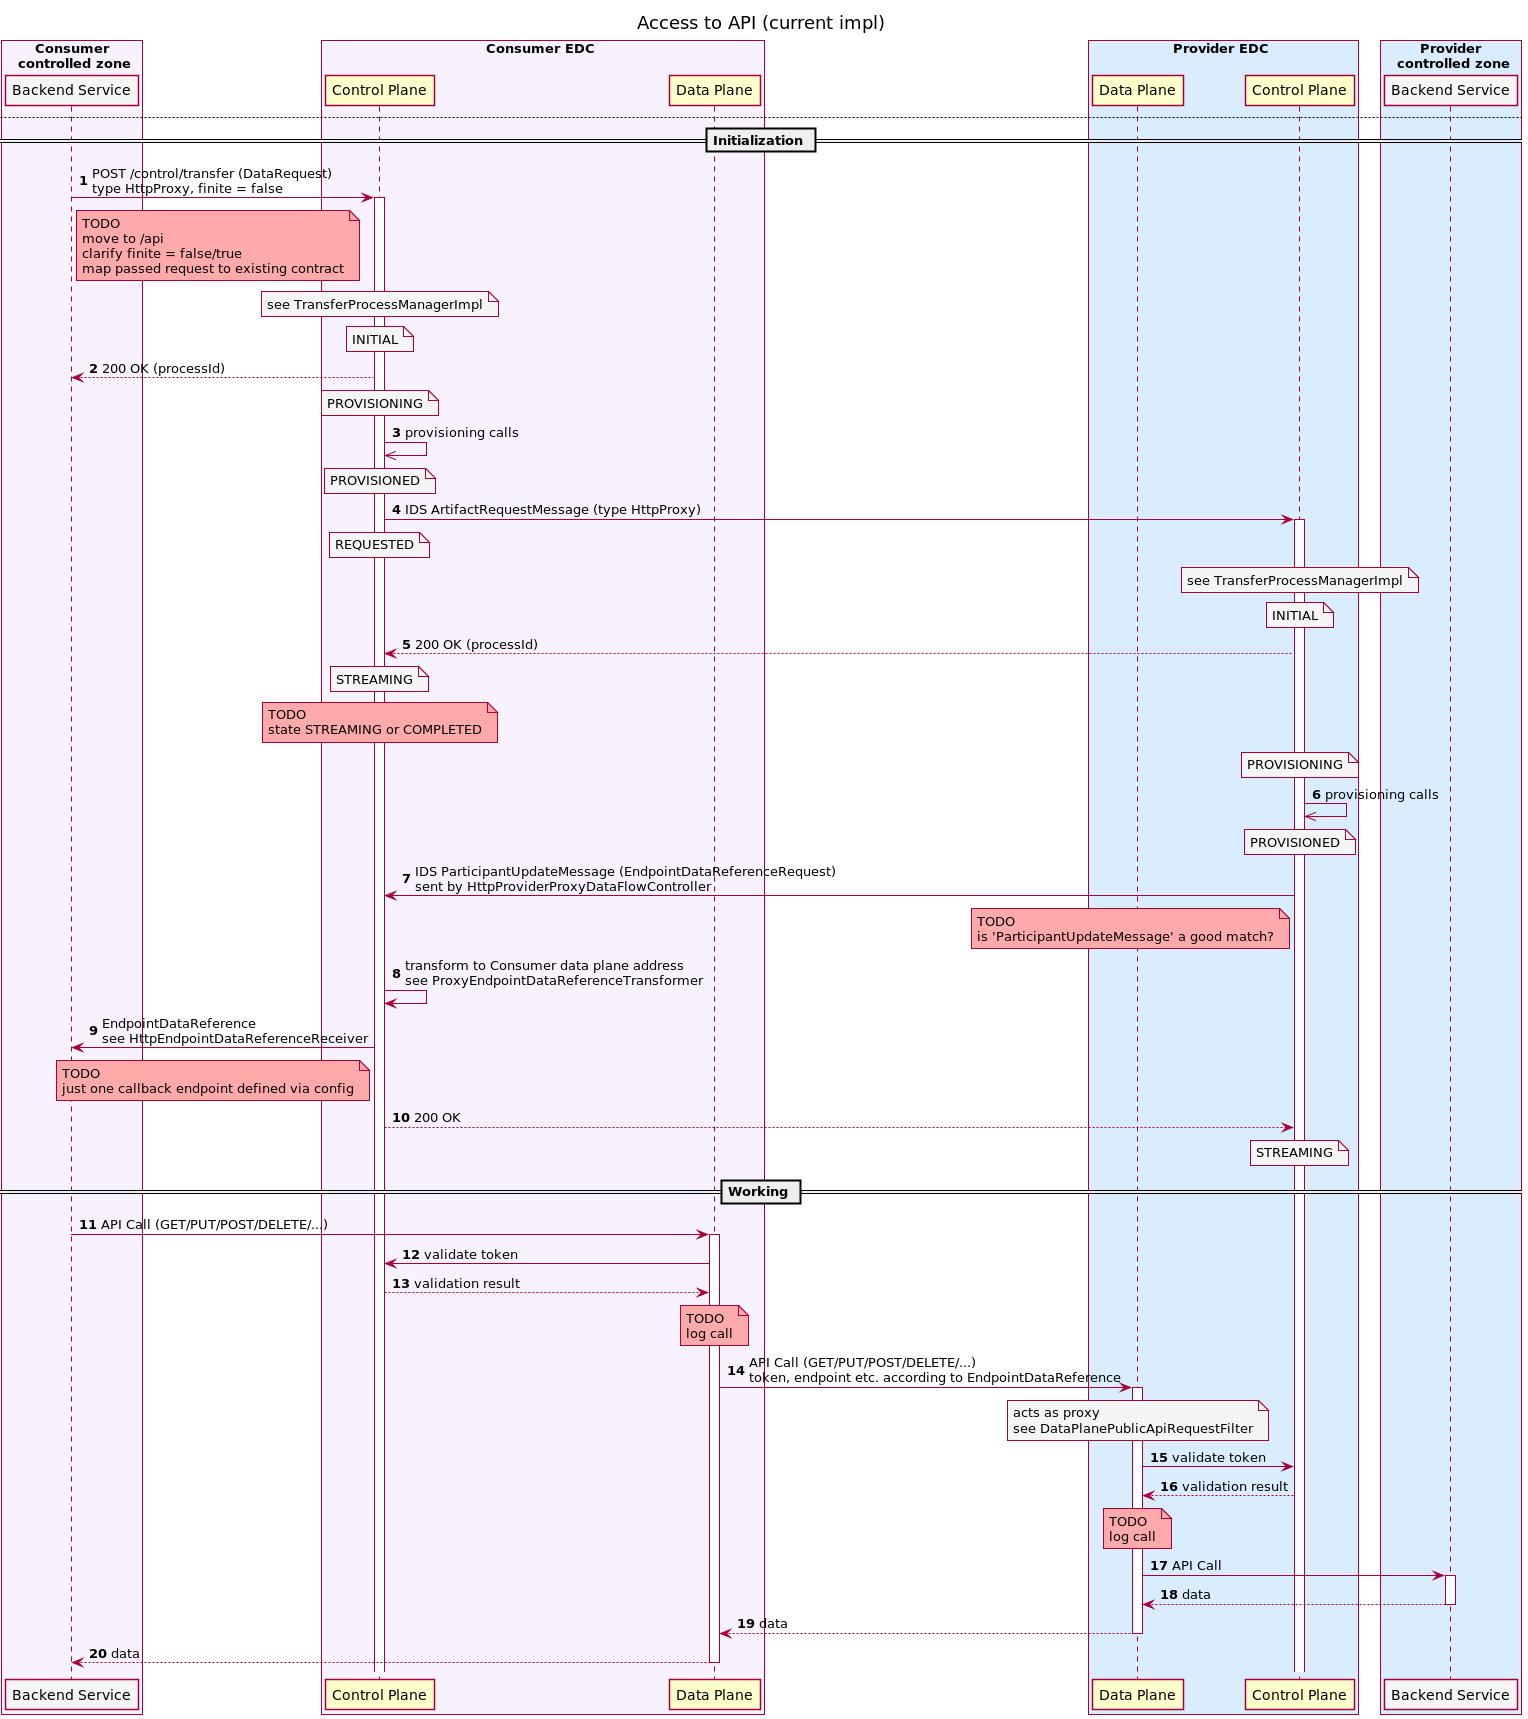

The diagram above was rendered by PlantUML. Its source (embedded in the PNG):
@startuml


skinParam NoteBackgroundColor WhiteSmoke
skinParam NoteFontColor Black
skinParam ParticipantBackgroundColor WhiteSmoke
skinParam ActorBackgroundColor WhiteSmoke
skinParam AgentBackgroundColor White
skinParam AgentBorderColor SkyBlue
skinparam shadowing false

!define ConsumerColor f8f2ff
!define ProviderColor d9edff
!define WarningColor Business
!define LeadColor Technology

autonumber

box "Consumer\n controlled zone" #ConsumerColor
    participant CBE as "Backend Service"
end box

box Consumer EDC #ConsumerColor
    participant CCP as "Control Plane" #Business
    participant CDP as "Data Plane" #Business
end box

box Provider EDC #ProviderColor
    participant PDP as "Data Plane" #Business
    participant PCP as "Control Plane" #Business
end box

box "Provider\n controlled zone" #ProviderColor
    participant PBE as "Backend Service"
end box
/'
title
 **Access to REST API**
 <sub>Control Plane and Date Plane are part of the EDC.</sub>
 <sub>Precondition: contract 'access to api' including constraints (e.g. how often, for which purpose etc.) is already signed</sub>

 Case 1a: Each API call matches one TransferProcess (http push)
 <sub>Provider is pushing data to the Consumer</sub>
end title

CBE ->> CCP : getAsset(query params, int. destination)
activate CCP
CCP ->> CDP : provision ext. endpoint
CCP ->> PCP : start data transfer(asset, contractAggreement, query params, ext. endpoint)
activate PCP
PCP ->> PBE : provision data\n(if needed)
PCP ->> PDP : start data transfer
activate PDP
PDP -> PBE : pull data
activate PBE
return data
PDP -> CDP : push data to ext. endpoint
activate CDP
CDP -> CBE : push data to int. destination
note left of CDP : Dataplane\nacts as proxy.
PDP ->> PCP : notify: data pushed
deactivate PDP
CDP ->> CCP : notify: data received
deactivate CDP
CCP ->> CDP : deprovision
PCP ->> PBE : deprovision\n(if needed)
deactivate CCP
deactivate PCP



newpage Case 1b: Each API call matches one TransferProcess (http pull)\n<sub>Consumer is pulling data from Provider</sub>

autonumber 1

CBE ->> CCP : getAsset(query params, int. destination)
activate CCP
CCP ->> PCP : start data transfer(asset, contract, query params)
activate PCP
PCP ->> PBE : provision data\n(if needed)
PCP ->> PDP : provision ext. endpoint
PCP ->> CCP : ready to transfer (ext. endpoint)
CCP -> CDP : start data transfer

activate CDP
CDP -> PDP : pull data from ext. endpoint
activate PDP
PDP -> PBE : pull data
note right of PDP : Dataplane\nacts as proxy.
activate PBE
return data
return data
CDP -> CBE : push data to int. destination
PDP ->> PCP : notify: data pulled

CDP ->> CCP : notify: data received
deactivate PDP

deactivate CDP
CCP ->> CDP : deprovision
PCP ->> PBE : deprovision\n(if needed)
deactivate CCP
deactivate PCP'/


title
 **Access to REST API**
 <sub>Control Plane and Date Plane are part of the EDC.</sub>
 <sub>Precondition: contract 'access to api' including constraints (e.g. how often, for which purpose etc.) is already signed</sub>
end title
autonumber 1
== Initialization ==

CBE ->> CCP : getAsset(callback)
activate CCP
CCP ->> CDP : provision
CCP ->> PCP : start data transfer(asset, contract)
activate PCP
PCP ->> PBE : provision
PCP ->> PDP : provision
PCP ->> CCP : ready
CCP ->> CBE : ready(API access)

== Working ==
note right of CCP : stays in state\nSTREAMING
note left of PCP : stays in state\nSTREAMING
CBE -> CDP : API Call (GET/PUT/POST/DELETE/...)
note left of CDP : Dataplane\nacts as proxy.\nCould adjust calls
activate CDP
CDP -> PDP : API Call
note right of PDP : acts as proxy\nsee Consumer
activate PDP
PDP -> PBE : API Call
activate PBE
return data
return data
PDP ->> PCP : notify: data sent
return data
CDP ->> CCP : notify data received

== Finalization ==
CBE ->> CCP : stopAssetTransfer(callback)\ncancelContract(...) etc.
CCP ->> CDP : deprovision
CCP ->> PCP : stop data transfer(asset, contract)
PCP ->> PDP : deprovision
PCP ->> PBE : deprovision
deactivate CCP
deactivate PCP

newpage Access to API (current impl)
autonumber 1
== Initialization ==

CBE -> CCP++ : POST /control/transfer (DataRequest)\ntype HttpProxy, finite = false
note right of CBE #FFAAAA: TODO\nmove to /api\nclarify finite = false/true\nmap passed request to existing contract
note over CCP: see TransferProcessManagerImpl
note over CCP: INITIAL
CBE <-- CCP: 200 OK (processId)
note over CCP: PROVISIONING
CCP ->> CCP : provisioning calls
note over CCP: PROVISIONED
CCP -> PCP++ : IDS ArtifactRequestMessage (type HttpProxy)
note over CCP: REQUESTED
note over PCP: see TransferProcessManagerImpl
note over PCP: INITIAL
CCP <-- PCP: 200 OK (processId)
note over CCP: STREAMING
note over CCP #FFAAAA: TODO\nstate STREAMING or COMPLETED
note over PCP: PROVISIONING
PCP ->> PCP : provisioning calls
note over PCP: PROVISIONED
PCP -> CCP: IDS ParticipantUpdateMessage (EndpointDataReferenceRequest)\nsent by HttpProviderProxyDataFlowController
note left of PCP #FFAAAA: TODO\nis 'ParticipantUpdateMessage' a good match?
CCP -> CCP: transform to Consumer data plane address\nsee ProxyEndpointDataReferenceTransformer
CCP -> CBE: EndpointDataReference\nsee HttpEndpointDataReferenceReceiver
note left of CCP #FFAAAA: TODO\njust one callback endpoint defined via config
CCP --> PCP: 200 OK
note over PCP: STREAMING



== Working ==
CBE -> CDP++: API Call (GET/PUT/POST/DELETE/...)
CDP -> CCP: validate token
CCP --> CDP: validation result
note over CDP #FFAAAA: TODO\nlog call
CDP -> PDP++: API Call (GET/PUT/POST/DELETE/...)\ntoken, endpoint etc. according to EndpointDataReference
note over PDP : acts as proxy\nsee DataPlanePublicApiRequestFilter
PDP -> PCP: validate token
PCP --> PDP: validation result
note over PDP #FFAAAA: TODO\nlog call
PDP -> PBE++ : API Call
return data
return data
return data

@enduml